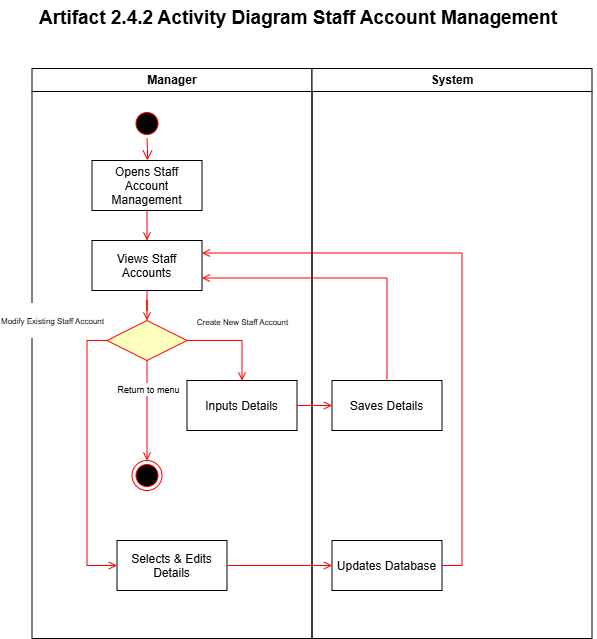

The diagram above was exported from draw.io. Its source (the exported page's mxGraphModel, read from the mxfile embedded in the PNG):
<mxGraphModel dx="878" dy="810" grid="1" gridSize="10" guides="1" tooltips="1" connect="1" arrows="1" fold="1" page="1" pageScale="1" pageWidth="1169" pageHeight="826" background="none" math="0" shadow="0">
  <root>
    <mxCell id="0" />
    <mxCell id="1" parent="0" />
    <mxCell id="2" value="Manager" style="swimlane;whiteSpace=wrap" parent="1" vertex="1">
      <mxGeometry x="164.5" y="128" width="280" height="570" as="geometry" />
    </mxCell>
    <mxCell id="5" value="" style="ellipse;shape=startState;fillColor=#000000;strokeColor=#ff0000;" parent="2" vertex="1">
      <mxGeometry x="100" y="40" width="30" height="30" as="geometry" />
    </mxCell>
    <mxCell id="6" value="" style="edgeStyle=elbowEdgeStyle;elbow=horizontal;verticalAlign=bottom;endArrow=open;endSize=8;strokeColor=#FF0000;endFill=1;rounded=0" parent="2" source="5" target="7" edge="1">
      <mxGeometry x="100" y="40" as="geometry">
        <mxPoint x="115" y="110" as="targetPoint" />
      </mxGeometry>
    </mxCell>
    <mxCell id="7" value="Opens Staff&#10;Account&#10;Management" style="" parent="2" vertex="1">
      <mxGeometry x="60" y="92" width="110" height="50" as="geometry" />
    </mxCell>
    <mxCell id="Ujhwu5wdX0KMP9tviYCq-42" style="edgeStyle=orthogonalEdgeStyle;rounded=0;orthogonalLoop=1;jettySize=auto;html=1;exitX=0.5;exitY=1;exitDx=0;exitDy=0;strokeColor=light-dark(#ff0000, #ededed);endArrow=open;endFill=0;" edge="1" parent="2" source="8" target="Ujhwu5wdX0KMP9tviYCq-41">
      <mxGeometry relative="1" as="geometry" />
    </mxCell>
    <mxCell id="8" value="Views Staff&#10;Accounts" style="" parent="2" vertex="1">
      <mxGeometry x="60" y="172" width="110" height="50" as="geometry" />
    </mxCell>
    <mxCell id="9" value="" style="endArrow=open;strokeColor=#FF0000;endFill=1;rounded=0" parent="2" source="7" target="8" edge="1">
      <mxGeometry relative="1" as="geometry" />
    </mxCell>
    <mxCell id="10" value="Inputs Details" style="" parent="2" vertex="1">
      <mxGeometry x="155" y="312" width="110" height="50" as="geometry" />
    </mxCell>
    <mxCell id="Ujhwu5wdX0KMP9tviYCq-43" style="edgeStyle=orthogonalEdgeStyle;shape=connector;rounded=0;orthogonalLoop=1;jettySize=auto;html=1;entryX=0.5;entryY=0;entryDx=0;entryDy=0;strokeColor=light-dark(#ff0000, #ededed);align=center;verticalAlign=middle;fontFamily=Helvetica;fontSize=11;fontColor=default;labelBackgroundColor=default;endArrow=open;endFill=0;exitX=1;exitY=0.5;exitDx=0;exitDy=0;" edge="1" parent="2" source="Ujhwu5wdX0KMP9tviYCq-41" target="10">
      <mxGeometry relative="1" as="geometry" />
    </mxCell>
    <mxCell id="Ujhwu5wdX0KMP9tviYCq-45" value="&lt;p data-pm-slice=&quot;1 1 [&amp;quot;list&amp;quot;,{&amp;quot;spread&amp;quot;:false,&amp;quot;start&amp;quot;:572,&amp;quot;end&amp;quot;:907},&amp;quot;regular_list_item&amp;quot;,{&amp;quot;start&amp;quot;:650,&amp;quot;end&amp;quot;:888},&amp;quot;list&amp;quot;,{&amp;quot;spread&amp;quot;:false,&amp;quot;start&amp;quot;:664,&amp;quot;end&amp;quot;:888},&amp;quot;regular_list_item&amp;quot;,{&amp;quot;start&amp;quot;:664,&amp;quot;end&amp;quot;:766}]&quot;&gt;&lt;font style=&quot;font-size: 8px;&quot;&gt;Create New&amp;nbsp;&lt;/font&gt;&lt;span style=&quot;font-size: 8px; background-color: light-dark(#ffffff, var(--ge-dark-color, #121212)); color: light-dark(rgb(0, 0, 0), rgb(255, 255, 255));&quot;&gt;Staff Account&lt;/span&gt;&lt;/p&gt;" style="edgeLabel;html=1;align=center;verticalAlign=middle;resizable=0;points=[];fontFamily=Helvetica;fontSize=11;fontColor=default;labelBackgroundColor=default;" vertex="1" connectable="0" parent="Ujhwu5wdX0KMP9tviYCq-43">
      <mxGeometry x="-0.1305" y="-2" relative="1" as="geometry">
        <mxPoint x="14" y="-22" as="offset" />
      </mxGeometry>
    </mxCell>
    <mxCell id="Ujhwu5wdX0KMP9tviYCq-44" style="edgeStyle=orthogonalEdgeStyle;shape=connector;rounded=0;orthogonalLoop=1;jettySize=auto;html=1;strokeColor=light-dark(#ff0000, #ededed);align=center;verticalAlign=middle;fontFamily=Helvetica;fontSize=11;fontColor=default;labelBackgroundColor=default;endArrow=open;endFill=0;entryX=0;entryY=0.5;entryDx=0;entryDy=0;exitX=0;exitY=0.5;exitDx=0;exitDy=0;" edge="1" parent="2" source="Ujhwu5wdX0KMP9tviYCq-41" target="Ujhwu5wdX0KMP9tviYCq-46">
      <mxGeometry relative="1" as="geometry">
        <mxPoint x="45.5" y="422" as="targetPoint" />
      </mxGeometry>
    </mxCell>
    <mxCell id="Ujhwu5wdX0KMP9tviYCq-53" style="edgeStyle=orthogonalEdgeStyle;shape=connector;rounded=0;orthogonalLoop=1;jettySize=auto;html=1;strokeColor=light-dark(#ff0000, #ededed);align=center;verticalAlign=middle;fontFamily=Helvetica;fontSize=11;fontColor=default;labelBackgroundColor=default;endArrow=open;endFill=0;entryX=0.5;entryY=0;entryDx=0;entryDy=0;" edge="1" parent="2" source="Ujhwu5wdX0KMP9tviYCq-41" target="Ujhwu5wdX0KMP9tviYCq-50">
      <mxGeometry relative="1" as="geometry">
        <mxPoint x="115" y="392" as="targetPoint" />
      </mxGeometry>
    </mxCell>
    <mxCell id="Ujhwu5wdX0KMP9tviYCq-54" value="&lt;font style=&quot;font-size: 9px;&quot;&gt;Return to menu&lt;/font&gt;" style="edgeLabel;html=1;align=center;verticalAlign=middle;resizable=0;points=[];fontFamily=Helvetica;fontSize=11;fontColor=default;labelBackgroundColor=default;" vertex="1" connectable="0" parent="Ujhwu5wdX0KMP9tviYCq-53">
      <mxGeometry x="-0.4468" y="1" relative="1" as="geometry">
        <mxPoint as="offset" />
      </mxGeometry>
    </mxCell>
    <mxCell id="Ujhwu5wdX0KMP9tviYCq-41" value="" style="rhombus;fillColor=#ffffc0;strokeColor=#ff0000;" vertex="1" parent="2">
      <mxGeometry x="75" y="252" width="80" height="40" as="geometry" />
    </mxCell>
    <mxCell id="Ujhwu5wdX0KMP9tviYCq-46" value="Selects &amp; Edits&#10;Details" style="" vertex="1" parent="2">
      <mxGeometry x="85" y="472" width="110" height="50" as="geometry" />
    </mxCell>
    <mxCell id="Ujhwu5wdX0KMP9tviYCq-47" value="&lt;p data-pm-slice=&quot;1 1 [&amp;quot;list&amp;quot;,{&amp;quot;spread&amp;quot;:false,&amp;quot;start&amp;quot;:572,&amp;quot;end&amp;quot;:907},&amp;quot;regular_list_item&amp;quot;,{&amp;quot;start&amp;quot;:650,&amp;quot;end&amp;quot;:888},&amp;quot;list&amp;quot;,{&amp;quot;spread&amp;quot;:false,&amp;quot;start&amp;quot;:664,&amp;quot;end&amp;quot;:888},&amp;quot;regular_list_item&amp;quot;,{&amp;quot;start&amp;quot;:664,&amp;quot;end&amp;quot;:766}]&quot;&gt;&lt;span style=&quot;font-size: 8px;&quot;&gt;Modify Existing&amp;nbsp;&lt;/span&gt;&lt;span style=&quot;font-size: 8px; background-color: light-dark(#ffffff, var(--ge-dark-color, #121212)); color: light-dark(rgb(0, 0, 0), rgb(255, 255, 255));&quot;&gt;Staff Account&lt;/span&gt;&lt;/p&gt;" style="edgeLabel;html=1;align=center;verticalAlign=middle;resizable=0;points=[];fontFamily=Helvetica;fontSize=11;fontColor=default;labelBackgroundColor=default;" vertex="1" connectable="0" parent="2">
      <mxGeometry x="15.5" y="242" as="geometry">
        <mxPoint x="4" y="9" as="offset" />
      </mxGeometry>
    </mxCell>
    <mxCell id="Ujhwu5wdX0KMP9tviYCq-50" value="" style="ellipse;shape=endState;fillColor=#000000;strokeColor=#ff0000" vertex="1" parent="2">
      <mxGeometry x="100" y="392" width="30" height="30" as="geometry" />
    </mxCell>
    <mxCell id="3" value="System" style="swimlane;whiteSpace=wrap" parent="1" vertex="1">
      <mxGeometry x="444.5" y="128" width="280" height="570" as="geometry" />
    </mxCell>
    <mxCell id="18" value="Saves Details" style="" parent="3" vertex="1">
      <mxGeometry x="20" y="312" width="110" height="50" as="geometry" />
    </mxCell>
    <mxCell id="Ujhwu5wdX0KMP9tviYCq-49" value="Updates Database" style="" vertex="1" parent="3">
      <mxGeometry x="20" y="472" width="110" height="50" as="geometry" />
    </mxCell>
    <mxCell id="20" value="" style="endArrow=open;strokeColor=#FF0000;endFill=1;rounded=0" parent="1" source="10" target="18" edge="1">
      <mxGeometry relative="1" as="geometry" />
    </mxCell>
    <mxCell id="Ujhwu5wdX0KMP9tviYCq-48" style="edgeStyle=orthogonalEdgeStyle;shape=connector;rounded=0;orthogonalLoop=1;jettySize=auto;html=1;strokeColor=light-dark(#ff0000, #ededed);align=center;verticalAlign=middle;fontFamily=Helvetica;fontSize=11;fontColor=default;labelBackgroundColor=default;endArrow=open;endFill=0;entryX=0;entryY=0.5;entryDx=0;entryDy=0;" edge="1" parent="1" source="Ujhwu5wdX0KMP9tviYCq-46" target="Ujhwu5wdX0KMP9tviYCq-49">
      <mxGeometry relative="1" as="geometry">
        <mxPoint x="460" y="545" as="targetPoint" />
      </mxGeometry>
    </mxCell>
    <mxCell id="Ujhwu5wdX0KMP9tviYCq-51" style="edgeStyle=orthogonalEdgeStyle;shape=connector;rounded=0;orthogonalLoop=1;jettySize=auto;html=1;entryX=1;entryY=0.75;entryDx=0;entryDy=0;strokeColor=light-dark(#ff0000, #ededed);align=center;verticalAlign=middle;fontFamily=Helvetica;fontSize=11;fontColor=default;labelBackgroundColor=default;endArrow=open;endFill=0;exitX=0.5;exitY=0;exitDx=0;exitDy=0;" edge="1" parent="1" source="18" target="8">
      <mxGeometry relative="1" as="geometry" />
    </mxCell>
    <mxCell id="Ujhwu5wdX0KMP9tviYCq-52" style="edgeStyle=orthogonalEdgeStyle;shape=connector;rounded=0;orthogonalLoop=1;jettySize=auto;html=1;entryX=1;entryY=0.25;entryDx=0;entryDy=0;strokeColor=light-dark(#ff0000, #ededed);align=center;verticalAlign=middle;fontFamily=Helvetica;fontSize=11;fontColor=default;labelBackgroundColor=default;endArrow=open;endFill=0;exitX=1;exitY=0.5;exitDx=0;exitDy=0;" edge="1" parent="1" source="Ujhwu5wdX0KMP9tviYCq-49" target="8">
      <mxGeometry relative="1" as="geometry" />
    </mxCell>
    <mxCell id="Ujhwu5wdX0KMP9tviYCq-55" value="&lt;b style=&quot;forced-color-adjust: none; color: rgb(0, 0, 0); font-family: Helvetica; font-size: 11px; font-style: normal; font-variant-ligatures: normal; font-variant-caps: normal; letter-spacing: normal; orphans: 2; text-align: center; text-indent: 0px; text-transform: none; widows: 2; word-spacing: 0px; -webkit-text-stroke-width: 0px; white-space: nowrap; text-decoration-thickness: initial; text-decoration-style: initial; text-decoration-color: initial;&quot;&gt;&lt;font style=&quot;forced-color-adjust: none; font-size: 19px;&quot;&gt;Artifact 2.4.2 Activity Diagram Staff Account Management&lt;/font&gt;&lt;/b&gt;" style="text;whiteSpace=wrap;html=1;fontFamily=Helvetica;fontSize=11;fontColor=default;labelBackgroundColor=default;" vertex="1" parent="1">
      <mxGeometry x="170" y="60" width="560" height="50" as="geometry" />
    </mxCell>
  </root>
</mxGraphModel>